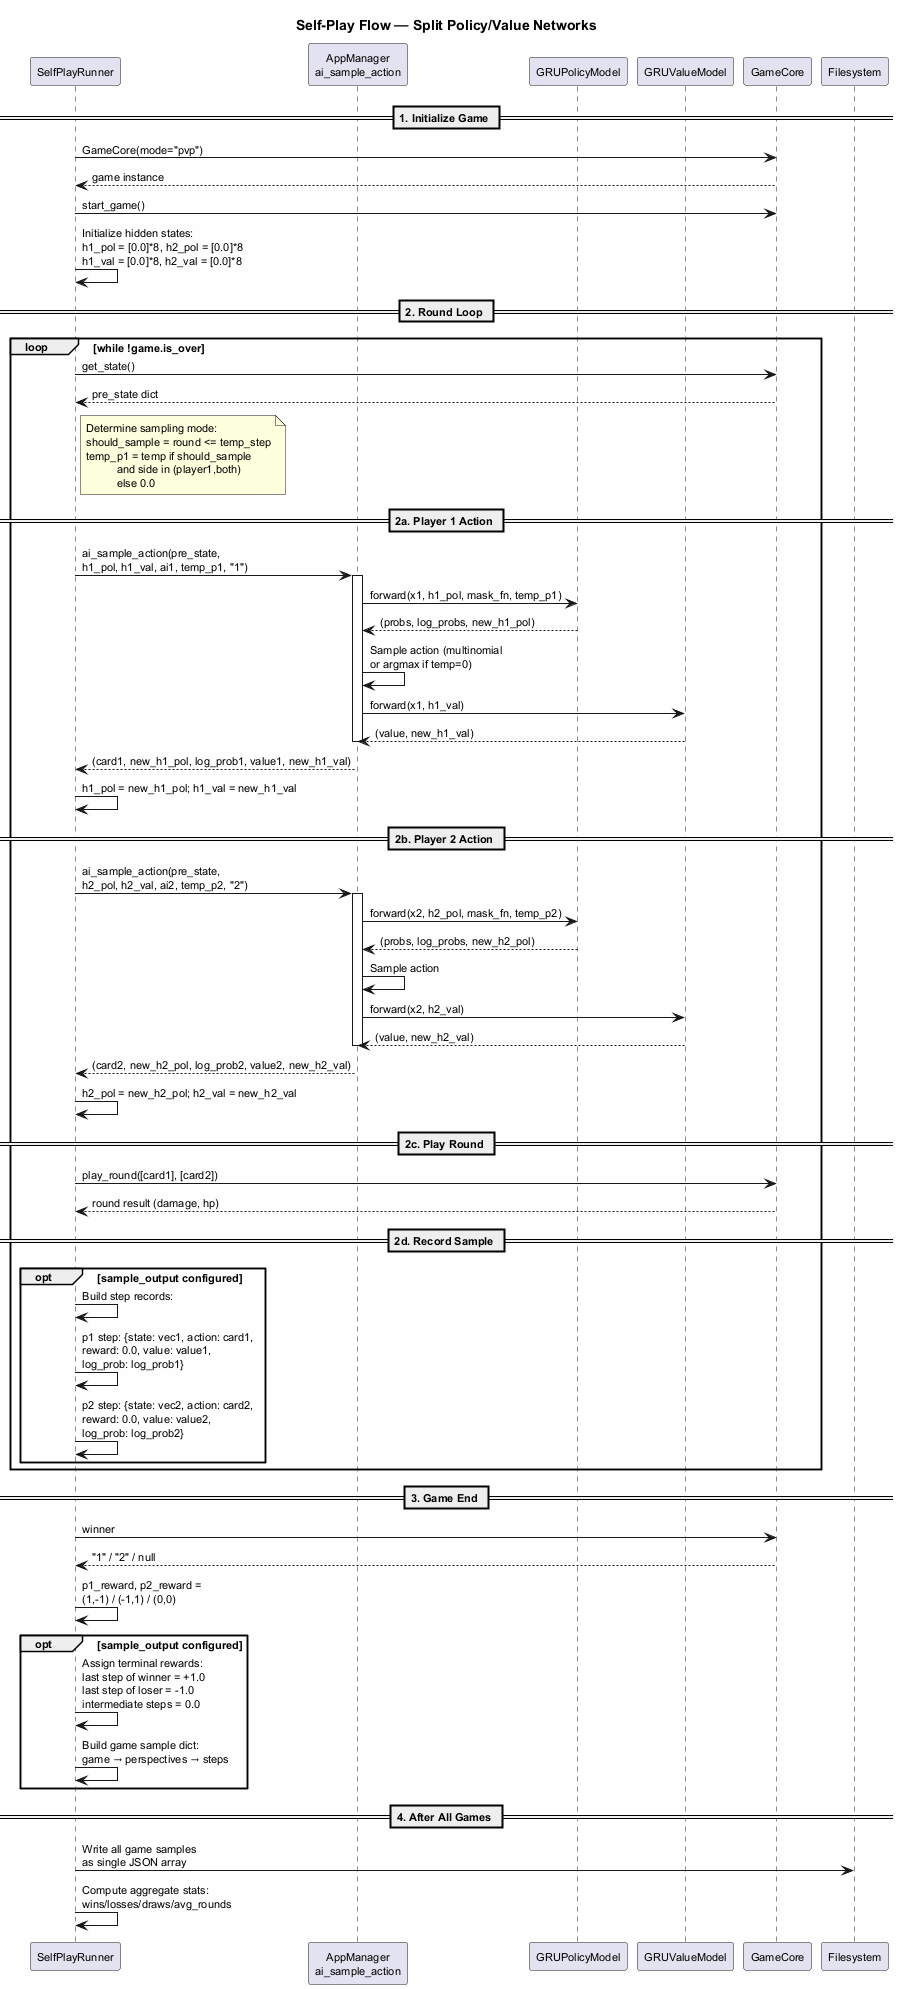

The diagram above was rendered by PlantUML. Its source (embedded in the PNG):
@startuml
skinparam backgroundColor #FEFEFE
skinparam defaultFontSize 11

title Self-Play Flow — Split Policy/Value Networks

participant "SelfPlayRunner" as Runner
participant "AppManager\nai_sample_action" as AM
participant "GRUPolicyModel" as PolicyModel
participant "GRUValueModel" as ValueModel
participant "GameCore" as Game
participant "Filesystem" as FS

== 1. Initialize Game ==

Runner -> Game: GameCore(mode="pvp")
Game --> Runner: game instance
Runner -> Game: start_game()

Runner -> Runner: Initialize hidden states:\nh1_pol = [0.0]*8, h2_pol = [0.0]*8\nh1_val = [0.0]*8, h2_val = [0.0]*8

== 2. Round Loop ==

loop while !game.is_over

    Runner -> Game: get_state()
    Game --> Runner: pre_state dict

    note right of Runner
        Determine sampling mode:
        should_sample = round <= temp_step
        temp_p1 = temp if should_sample
                  and side in (player1,both)
                  else 0.0
    end note

    == 2a. Player 1 Action ==

    Runner -> AM: ai_sample_action(pre_state,\nh1_pol, h1_val, ai1, temp_p1, "1")

    activate AM

    AM -> PolicyModel: forward(x1, h1_pol, mask_fn, temp_p1)
    PolicyModel --> AM: (probs, log_probs, new_h1_pol)
    AM -> AM: Sample action (multinomial\nor argmax if temp=0)

    AM -> ValueModel: forward(x1, h1_val)
    ValueModel --> AM: (value, new_h1_val)

    deactivate AM

    AM --> Runner: (card1, new_h1_pol, log_prob1, value1, new_h1_val)
    Runner -> Runner: h1_pol = new_h1_pol; h1_val = new_h1_val

    == 2b. Player 2 Action ==

    Runner -> AM: ai_sample_action(pre_state,\nh2_pol, h2_val, ai2, temp_p2, "2")

    activate AM

    AM -> PolicyModel: forward(x2, h2_pol, mask_fn, temp_p2)
    PolicyModel --> AM: (probs, log_probs, new_h2_pol)
    AM -> AM: Sample action

    AM -> ValueModel: forward(x2, h2_val)
    ValueModel --> AM: (value, new_h2_val)

    deactivate AM

    AM --> Runner: (card2, new_h2_pol, log_prob2, value2, new_h2_val)
    Runner -> Runner: h2_pol = new_h2_pol; h2_val = new_h2_val

    == 2c. Play Round ==

    Runner -> Game: play_round([card1], [card2])
    Game --> Runner: round result (damage, hp)

    == 2d. Record Sample ==

    opt sample_output configured
        Runner -> Runner: Build step records:
        Runner -> Runner: p1 step: {state: vec1, action: card1,\nreward: 0.0, value: value1,\nlog_prob: log_prob1}
        Runner -> Runner: p2 step: {state: vec2, action: card2,\nreward: 0.0, value: value2,\nlog_prob: log_prob2}
    end

end

== 3. Game End ==

Runner -> Game: winner
Game --> Runner: "1" / "2" / null

Runner -> Runner: p1_reward, p2_reward =\n(1,-1) / (-1,1) / (0,0)

opt sample_output configured
    Runner -> Runner: Assign terminal rewards:\nlast step of winner = +1.0\nlast step of loser = -1.0\nintermediate steps = 0.0
    Runner -> Runner: Build game sample dict:\ngame → perspectives → steps
end

== 4. After All Games ==

Runner -> FS: Write all game samples\nas single JSON array

Runner -> Runner: Compute aggregate stats:\nwins/losses/draws/avg_rounds

@enduml